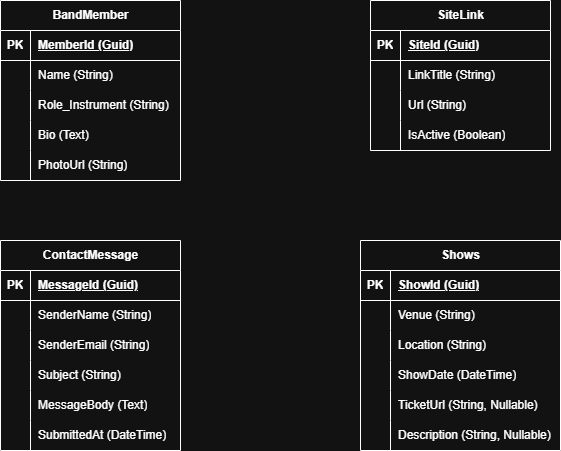

The diagram above was exported from draw.io. Its source (the exported page's mxGraphModel, read from the mxfile embedded in the PNG):
<mxGraphModel dx="1665" dy="777" grid="1" gridSize="10" guides="1" tooltips="1" connect="1" arrows="1" fold="1" page="1" pageScale="1" pageWidth="850" pageHeight="1100" math="0" shadow="0">
  <root>
    <mxCell id="0" />
    <mxCell id="1" parent="0" />
    <mxCell id="BgO_Nw-wUSlfIHsjJ_g--1" parent="1" style="shape=table;startSize=30;container=1;collapsible=1;childLayout=tableLayout;fixedRows=1;rowLines=0;fontStyle=1;align=center;resizeLast=1;html=1;" value="BandMember" vertex="1">
      <mxGeometry height="180" width="180" x="120" y="40" as="geometry" />
    </mxCell>
    <mxCell id="BgO_Nw-wUSlfIHsjJ_g--2" parent="BgO_Nw-wUSlfIHsjJ_g--1" style="shape=tableRow;horizontal=0;startSize=0;swimlaneHead=0;swimlaneBody=0;fillColor=none;collapsible=0;dropTarget=0;points=[[0,0.5],[1,0.5]];portConstraint=eastwest;top=0;left=0;right=0;bottom=1;" value="" vertex="1">
      <mxGeometry height="30" width="180" y="30" as="geometry" />
    </mxCell>
    <mxCell id="BgO_Nw-wUSlfIHsjJ_g--3" parent="BgO_Nw-wUSlfIHsjJ_g--2" style="shape=partialRectangle;connectable=0;fillColor=none;top=0;left=0;bottom=0;right=0;fontStyle=1;overflow=hidden;whiteSpace=wrap;html=1;" value="PK" vertex="1">
      <mxGeometry height="30" width="30" as="geometry">
        <mxRectangle height="30" width="30" as="alternateBounds" />
      </mxGeometry>
    </mxCell>
    <mxCell id="BgO_Nw-wUSlfIHsjJ_g--4" parent="BgO_Nw-wUSlfIHsjJ_g--2" style="shape=partialRectangle;connectable=0;fillColor=none;top=0;left=0;bottom=0;right=0;align=left;spacingLeft=6;fontStyle=5;overflow=hidden;whiteSpace=wrap;html=1;" value="MemberId (Guid)" vertex="1">
      <mxGeometry height="30" width="150" x="30" as="geometry">
        <mxRectangle height="30" width="150" as="alternateBounds" />
      </mxGeometry>
    </mxCell>
    <mxCell id="BgO_Nw-wUSlfIHsjJ_g--5" parent="BgO_Nw-wUSlfIHsjJ_g--1" style="shape=tableRow;horizontal=0;startSize=0;swimlaneHead=0;swimlaneBody=0;fillColor=none;collapsible=0;dropTarget=0;points=[[0,0.5],[1,0.5]];portConstraint=eastwest;top=0;left=0;right=0;bottom=0;" value="" vertex="1">
      <mxGeometry height="30" width="180" y="60" as="geometry" />
    </mxCell>
    <mxCell id="BgO_Nw-wUSlfIHsjJ_g--6" parent="BgO_Nw-wUSlfIHsjJ_g--5" style="shape=partialRectangle;connectable=0;fillColor=none;top=0;left=0;bottom=0;right=0;editable=1;overflow=hidden;whiteSpace=wrap;html=1;" value="" vertex="1">
      <mxGeometry height="30" width="30" as="geometry">
        <mxRectangle height="30" width="30" as="alternateBounds" />
      </mxGeometry>
    </mxCell>
    <mxCell id="BgO_Nw-wUSlfIHsjJ_g--7" parent="BgO_Nw-wUSlfIHsjJ_g--5" style="shape=partialRectangle;connectable=0;fillColor=none;top=0;left=0;bottom=0;right=0;align=left;spacingLeft=6;overflow=hidden;whiteSpace=wrap;html=1;" value="Name (String)" vertex="1">
      <mxGeometry height="30" width="150" x="30" as="geometry">
        <mxRectangle height="30" width="150" as="alternateBounds" />
      </mxGeometry>
    </mxCell>
    <mxCell id="BgO_Nw-wUSlfIHsjJ_g--8" parent="BgO_Nw-wUSlfIHsjJ_g--1" style="shape=tableRow;horizontal=0;startSize=0;swimlaneHead=0;swimlaneBody=0;fillColor=none;collapsible=0;dropTarget=0;points=[[0,0.5],[1,0.5]];portConstraint=eastwest;top=0;left=0;right=0;bottom=0;" value="" vertex="1">
      <mxGeometry height="30" width="180" y="90" as="geometry" />
    </mxCell>
    <mxCell id="BgO_Nw-wUSlfIHsjJ_g--9" parent="BgO_Nw-wUSlfIHsjJ_g--8" style="shape=partialRectangle;connectable=0;fillColor=none;top=0;left=0;bottom=0;right=0;editable=1;overflow=hidden;whiteSpace=wrap;html=1;" value="" vertex="1">
      <mxGeometry height="30" width="30" as="geometry">
        <mxRectangle height="30" width="30" as="alternateBounds" />
      </mxGeometry>
    </mxCell>
    <mxCell id="BgO_Nw-wUSlfIHsjJ_g--10" parent="BgO_Nw-wUSlfIHsjJ_g--8" style="shape=partialRectangle;connectable=0;fillColor=none;top=0;left=0;bottom=0;right=0;align=left;spacingLeft=6;overflow=hidden;whiteSpace=wrap;html=1;" value="Role_Instrument&amp;nbsp;(String)" vertex="1">
      <mxGeometry height="30" width="150" x="30" as="geometry">
        <mxRectangle height="30" width="150" as="alternateBounds" />
      </mxGeometry>
    </mxCell>
    <mxCell id="BgO_Nw-wUSlfIHsjJ_g--11" parent="BgO_Nw-wUSlfIHsjJ_g--1" style="shape=tableRow;horizontal=0;startSize=0;swimlaneHead=0;swimlaneBody=0;fillColor=none;collapsible=0;dropTarget=0;points=[[0,0.5],[1,0.5]];portConstraint=eastwest;top=0;left=0;right=0;bottom=0;" value="" vertex="1">
      <mxGeometry height="30" width="180" y="120" as="geometry" />
    </mxCell>
    <mxCell id="BgO_Nw-wUSlfIHsjJ_g--12" parent="BgO_Nw-wUSlfIHsjJ_g--11" style="shape=partialRectangle;connectable=0;fillColor=none;top=0;left=0;bottom=0;right=0;editable=1;overflow=hidden;whiteSpace=wrap;html=1;" value="" vertex="1">
      <mxGeometry height="30" width="30" as="geometry">
        <mxRectangle height="30" width="30" as="alternateBounds" />
      </mxGeometry>
    </mxCell>
    <mxCell id="BgO_Nw-wUSlfIHsjJ_g--13" parent="BgO_Nw-wUSlfIHsjJ_g--11" style="shape=partialRectangle;connectable=0;fillColor=none;top=0;left=0;bottom=0;right=0;align=left;spacingLeft=6;overflow=hidden;whiteSpace=wrap;html=1;" value="Bio (Text)" vertex="1">
      <mxGeometry height="30" width="150" x="30" as="geometry">
        <mxRectangle height="30" width="150" as="alternateBounds" />
      </mxGeometry>
    </mxCell>
    <mxCell id="BgO_Nw-wUSlfIHsjJ_g--14" parent="BgO_Nw-wUSlfIHsjJ_g--1" style="shape=tableRow;horizontal=0;startSize=0;swimlaneHead=0;swimlaneBody=0;fillColor=none;collapsible=0;dropTarget=0;points=[[0,0.5],[1,0.5]];portConstraint=eastwest;top=0;left=0;right=0;bottom=0;" value="" vertex="1">
      <mxGeometry height="30" width="180" y="150" as="geometry" />
    </mxCell>
    <mxCell id="BgO_Nw-wUSlfIHsjJ_g--15" parent="BgO_Nw-wUSlfIHsjJ_g--14" style="shape=partialRectangle;connectable=0;fillColor=none;top=0;left=0;bottom=0;right=0;editable=1;overflow=hidden;whiteSpace=wrap;html=1;" value="" vertex="1">
      <mxGeometry height="30" width="30" as="geometry">
        <mxRectangle height="30" width="30" as="alternateBounds" />
      </mxGeometry>
    </mxCell>
    <mxCell id="BgO_Nw-wUSlfIHsjJ_g--16" parent="BgO_Nw-wUSlfIHsjJ_g--14" style="shape=partialRectangle;connectable=0;fillColor=none;top=0;left=0;bottom=0;right=0;align=left;spacingLeft=6;overflow=hidden;whiteSpace=wrap;html=1;" value="PhotoUrl&amp;nbsp;(String)" vertex="1">
      <mxGeometry height="30" width="150" x="30" as="geometry">
        <mxRectangle height="30" width="150" as="alternateBounds" />
      </mxGeometry>
    </mxCell>
    <mxCell id="BgO_Nw-wUSlfIHsjJ_g--17" parent="1" style="shape=table;startSize=30;container=1;collapsible=1;childLayout=tableLayout;fixedRows=1;rowLines=0;fontStyle=1;align=center;resizeLast=1;html=1;" value="ContactMessage" vertex="1">
      <mxGeometry height="210" width="180" x="120" y="280" as="geometry" />
    </mxCell>
    <mxCell id="BgO_Nw-wUSlfIHsjJ_g--18" parent="BgO_Nw-wUSlfIHsjJ_g--17" style="shape=tableRow;horizontal=0;startSize=0;swimlaneHead=0;swimlaneBody=0;fillColor=none;collapsible=0;dropTarget=0;points=[[0,0.5],[1,0.5]];portConstraint=eastwest;top=0;left=0;right=0;bottom=1;" value="" vertex="1">
      <mxGeometry height="30" width="180" y="30" as="geometry" />
    </mxCell>
    <mxCell id="BgO_Nw-wUSlfIHsjJ_g--19" parent="BgO_Nw-wUSlfIHsjJ_g--18" style="shape=partialRectangle;connectable=0;fillColor=none;top=0;left=0;bottom=0;right=0;fontStyle=1;overflow=hidden;whiteSpace=wrap;html=1;" value="PK" vertex="1">
      <mxGeometry height="30" width="30" as="geometry">
        <mxRectangle height="30" width="30" as="alternateBounds" />
      </mxGeometry>
    </mxCell>
    <mxCell id="BgO_Nw-wUSlfIHsjJ_g--20" parent="BgO_Nw-wUSlfIHsjJ_g--18" style="shape=partialRectangle;connectable=0;fillColor=none;top=0;left=0;bottom=0;right=0;align=left;spacingLeft=6;fontStyle=5;overflow=hidden;whiteSpace=wrap;html=1;" value="MessageId (Guid)" vertex="1">
      <mxGeometry height="30" width="150" x="30" as="geometry">
        <mxRectangle height="30" width="150" as="alternateBounds" />
      </mxGeometry>
    </mxCell>
    <mxCell id="BgO_Nw-wUSlfIHsjJ_g--21" parent="BgO_Nw-wUSlfIHsjJ_g--17" style="shape=tableRow;horizontal=0;startSize=0;swimlaneHead=0;swimlaneBody=0;fillColor=none;collapsible=0;dropTarget=0;points=[[0,0.5],[1,0.5]];portConstraint=eastwest;top=0;left=0;right=0;bottom=0;" value="" vertex="1">
      <mxGeometry height="30" width="180" y="60" as="geometry" />
    </mxCell>
    <mxCell id="BgO_Nw-wUSlfIHsjJ_g--22" parent="BgO_Nw-wUSlfIHsjJ_g--21" style="shape=partialRectangle;connectable=0;fillColor=none;top=0;left=0;bottom=0;right=0;editable=1;overflow=hidden;whiteSpace=wrap;html=1;" value="" vertex="1">
      <mxGeometry height="30" width="30" as="geometry">
        <mxRectangle height="30" width="30" as="alternateBounds" />
      </mxGeometry>
    </mxCell>
    <mxCell id="BgO_Nw-wUSlfIHsjJ_g--23" parent="BgO_Nw-wUSlfIHsjJ_g--21" style="shape=partialRectangle;connectable=0;fillColor=none;top=0;left=0;bottom=0;right=0;align=left;spacingLeft=6;overflow=hidden;whiteSpace=wrap;html=1;" value="SenderName&amp;nbsp;(String)" vertex="1">
      <mxGeometry height="30" width="150" x="30" as="geometry">
        <mxRectangle height="30" width="150" as="alternateBounds" />
      </mxGeometry>
    </mxCell>
    <mxCell id="BgO_Nw-wUSlfIHsjJ_g--24" parent="BgO_Nw-wUSlfIHsjJ_g--17" style="shape=tableRow;horizontal=0;startSize=0;swimlaneHead=0;swimlaneBody=0;fillColor=none;collapsible=0;dropTarget=0;points=[[0,0.5],[1,0.5]];portConstraint=eastwest;top=0;left=0;right=0;bottom=0;" value="" vertex="1">
      <mxGeometry height="30" width="180" y="90" as="geometry" />
    </mxCell>
    <mxCell id="BgO_Nw-wUSlfIHsjJ_g--25" parent="BgO_Nw-wUSlfIHsjJ_g--24" style="shape=partialRectangle;connectable=0;fillColor=none;top=0;left=0;bottom=0;right=0;editable=1;overflow=hidden;whiteSpace=wrap;html=1;" value="" vertex="1">
      <mxGeometry height="30" width="30" as="geometry">
        <mxRectangle height="30" width="30" as="alternateBounds" />
      </mxGeometry>
    </mxCell>
    <mxCell id="BgO_Nw-wUSlfIHsjJ_g--26" parent="BgO_Nw-wUSlfIHsjJ_g--24" style="shape=partialRectangle;connectable=0;fillColor=none;top=0;left=0;bottom=0;right=0;align=left;spacingLeft=6;overflow=hidden;whiteSpace=wrap;html=1;" value="SenderEmail&amp;nbsp;(String)" vertex="1">
      <mxGeometry height="30" width="150" x="30" as="geometry">
        <mxRectangle height="30" width="150" as="alternateBounds" />
      </mxGeometry>
    </mxCell>
    <mxCell id="BgO_Nw-wUSlfIHsjJ_g--27" parent="BgO_Nw-wUSlfIHsjJ_g--17" style="shape=tableRow;horizontal=0;startSize=0;swimlaneHead=0;swimlaneBody=0;fillColor=none;collapsible=0;dropTarget=0;points=[[0,0.5],[1,0.5]];portConstraint=eastwest;top=0;left=0;right=0;bottom=0;" value="" vertex="1">
      <mxGeometry height="30" width="180" y="120" as="geometry" />
    </mxCell>
    <mxCell id="BgO_Nw-wUSlfIHsjJ_g--28" parent="BgO_Nw-wUSlfIHsjJ_g--27" style="shape=partialRectangle;connectable=0;fillColor=none;top=0;left=0;bottom=0;right=0;editable=1;overflow=hidden;whiteSpace=wrap;html=1;" value="" vertex="1">
      <mxGeometry height="30" width="30" as="geometry">
        <mxRectangle height="30" width="30" as="alternateBounds" />
      </mxGeometry>
    </mxCell>
    <mxCell id="BgO_Nw-wUSlfIHsjJ_g--29" parent="BgO_Nw-wUSlfIHsjJ_g--27" style="shape=partialRectangle;connectable=0;fillColor=none;top=0;left=0;bottom=0;right=0;align=left;spacingLeft=6;overflow=hidden;whiteSpace=wrap;html=1;" value="Subject&amp;nbsp;(String)" vertex="1">
      <mxGeometry height="30" width="150" x="30" as="geometry">
        <mxRectangle height="30" width="150" as="alternateBounds" />
      </mxGeometry>
    </mxCell>
    <mxCell id="BgO_Nw-wUSlfIHsjJ_g--30" parent="BgO_Nw-wUSlfIHsjJ_g--17" style="shape=tableRow;horizontal=0;startSize=0;swimlaneHead=0;swimlaneBody=0;fillColor=none;collapsible=0;dropTarget=0;points=[[0,0.5],[1,0.5]];portConstraint=eastwest;top=0;left=0;right=0;bottom=0;" value="" vertex="1">
      <mxGeometry height="30" width="180" y="150" as="geometry" />
    </mxCell>
    <mxCell id="BgO_Nw-wUSlfIHsjJ_g--31" parent="BgO_Nw-wUSlfIHsjJ_g--30" style="shape=partialRectangle;connectable=0;fillColor=none;top=0;left=0;bottom=0;right=0;editable=1;overflow=hidden;whiteSpace=wrap;html=1;" value="" vertex="1">
      <mxGeometry height="30" width="30" as="geometry">
        <mxRectangle height="30" width="30" as="alternateBounds" />
      </mxGeometry>
    </mxCell>
    <mxCell id="BgO_Nw-wUSlfIHsjJ_g--32" parent="BgO_Nw-wUSlfIHsjJ_g--30" style="shape=partialRectangle;connectable=0;fillColor=none;top=0;left=0;bottom=0;right=0;align=left;spacingLeft=6;overflow=hidden;whiteSpace=wrap;html=1;" value="MessageBody (Text)" vertex="1">
      <mxGeometry height="30" width="150" x="30" as="geometry">
        <mxRectangle height="30" width="150" as="alternateBounds" />
      </mxGeometry>
    </mxCell>
    <mxCell id="BgO_Nw-wUSlfIHsjJ_g--65" parent="BgO_Nw-wUSlfIHsjJ_g--17" style="shape=tableRow;horizontal=0;startSize=0;swimlaneHead=0;swimlaneBody=0;fillColor=none;collapsible=0;dropTarget=0;points=[[0,0.5],[1,0.5]];portConstraint=eastwest;top=0;left=0;right=0;bottom=0;" value="" vertex="1">
      <mxGeometry height="30" width="180" y="180" as="geometry" />
    </mxCell>
    <mxCell id="BgO_Nw-wUSlfIHsjJ_g--66" parent="BgO_Nw-wUSlfIHsjJ_g--65" style="shape=partialRectangle;connectable=0;fillColor=none;top=0;left=0;bottom=0;right=0;editable=1;overflow=hidden;whiteSpace=wrap;html=1;" value="" vertex="1">
      <mxGeometry height="30" width="30" as="geometry">
        <mxRectangle height="30" width="30" as="alternateBounds" />
      </mxGeometry>
    </mxCell>
    <mxCell id="BgO_Nw-wUSlfIHsjJ_g--67" parent="BgO_Nw-wUSlfIHsjJ_g--65" style="shape=partialRectangle;connectable=0;fillColor=none;top=0;left=0;bottom=0;right=0;align=left;spacingLeft=6;overflow=hidden;whiteSpace=wrap;html=1;" value="SubmittedAt (DateTime)" vertex="1">
      <mxGeometry height="30" width="150" x="30" as="geometry">
        <mxRectangle height="30" width="150" as="alternateBounds" />
      </mxGeometry>
    </mxCell>
    <mxCell id="BgO_Nw-wUSlfIHsjJ_g--33" parent="1" style="shape=table;startSize=30;container=1;collapsible=1;childLayout=tableLayout;fixedRows=1;rowLines=0;fontStyle=1;align=center;resizeLast=1;html=1;" value="SiteLink" vertex="1">
      <mxGeometry height="150" width="180" x="490" y="40" as="geometry" />
    </mxCell>
    <mxCell id="BgO_Nw-wUSlfIHsjJ_g--34" parent="BgO_Nw-wUSlfIHsjJ_g--33" style="shape=tableRow;horizontal=0;startSize=0;swimlaneHead=0;swimlaneBody=0;fillColor=none;collapsible=0;dropTarget=0;points=[[0,0.5],[1,0.5]];portConstraint=eastwest;top=0;left=0;right=0;bottom=1;" value="" vertex="1">
      <mxGeometry height="30" width="180" y="30" as="geometry" />
    </mxCell>
    <mxCell id="BgO_Nw-wUSlfIHsjJ_g--35" parent="BgO_Nw-wUSlfIHsjJ_g--34" style="shape=partialRectangle;connectable=0;fillColor=none;top=0;left=0;bottom=0;right=0;fontStyle=1;overflow=hidden;whiteSpace=wrap;html=1;" value="PK" vertex="1">
      <mxGeometry height="30" width="30" as="geometry">
        <mxRectangle height="30" width="30" as="alternateBounds" />
      </mxGeometry>
    </mxCell>
    <mxCell id="BgO_Nw-wUSlfIHsjJ_g--36" parent="BgO_Nw-wUSlfIHsjJ_g--34" style="shape=partialRectangle;connectable=0;fillColor=none;top=0;left=0;bottom=0;right=0;align=left;spacingLeft=6;fontStyle=5;overflow=hidden;whiteSpace=wrap;html=1;" value="SiteId (Guid)" vertex="1">
      <mxGeometry height="30" width="150" x="30" as="geometry">
        <mxRectangle height="30" width="150" as="alternateBounds" />
      </mxGeometry>
    </mxCell>
    <mxCell id="BgO_Nw-wUSlfIHsjJ_g--37" parent="BgO_Nw-wUSlfIHsjJ_g--33" style="shape=tableRow;horizontal=0;startSize=0;swimlaneHead=0;swimlaneBody=0;fillColor=none;collapsible=0;dropTarget=0;points=[[0,0.5],[1,0.5]];portConstraint=eastwest;top=0;left=0;right=0;bottom=0;" value="" vertex="1">
      <mxGeometry height="30" width="180" y="60" as="geometry" />
    </mxCell>
    <mxCell id="BgO_Nw-wUSlfIHsjJ_g--38" parent="BgO_Nw-wUSlfIHsjJ_g--37" style="shape=partialRectangle;connectable=0;fillColor=none;top=0;left=0;bottom=0;right=0;editable=1;overflow=hidden;whiteSpace=wrap;html=1;" value="" vertex="1">
      <mxGeometry height="30" width="30" as="geometry">
        <mxRectangle height="30" width="30" as="alternateBounds" />
      </mxGeometry>
    </mxCell>
    <mxCell id="BgO_Nw-wUSlfIHsjJ_g--39" parent="BgO_Nw-wUSlfIHsjJ_g--37" style="shape=partialRectangle;connectable=0;fillColor=none;top=0;left=0;bottom=0;right=0;align=left;spacingLeft=6;overflow=hidden;whiteSpace=wrap;html=1;" value="LinkTitle (String)" vertex="1">
      <mxGeometry height="30" width="150" x="30" as="geometry">
        <mxRectangle height="30" width="150" as="alternateBounds" />
      </mxGeometry>
    </mxCell>
    <mxCell id="BgO_Nw-wUSlfIHsjJ_g--40" parent="BgO_Nw-wUSlfIHsjJ_g--33" style="shape=tableRow;horizontal=0;startSize=0;swimlaneHead=0;swimlaneBody=0;fillColor=none;collapsible=0;dropTarget=0;points=[[0,0.5],[1,0.5]];portConstraint=eastwest;top=0;left=0;right=0;bottom=0;" value="" vertex="1">
      <mxGeometry height="30" width="180" y="90" as="geometry" />
    </mxCell>
    <mxCell id="BgO_Nw-wUSlfIHsjJ_g--41" parent="BgO_Nw-wUSlfIHsjJ_g--40" style="shape=partialRectangle;connectable=0;fillColor=none;top=0;left=0;bottom=0;right=0;editable=1;overflow=hidden;whiteSpace=wrap;html=1;" value="" vertex="1">
      <mxGeometry height="30" width="30" as="geometry">
        <mxRectangle height="30" width="30" as="alternateBounds" />
      </mxGeometry>
    </mxCell>
    <mxCell id="BgO_Nw-wUSlfIHsjJ_g--42" parent="BgO_Nw-wUSlfIHsjJ_g--40" style="shape=partialRectangle;connectable=0;fillColor=none;top=0;left=0;bottom=0;right=0;align=left;spacingLeft=6;overflow=hidden;whiteSpace=wrap;html=1;" value="Url&amp;nbsp;(String)" vertex="1">
      <mxGeometry height="30" width="150" x="30" as="geometry">
        <mxRectangle height="30" width="150" as="alternateBounds" />
      </mxGeometry>
    </mxCell>
    <mxCell id="BgO_Nw-wUSlfIHsjJ_g--43" parent="BgO_Nw-wUSlfIHsjJ_g--33" style="shape=tableRow;horizontal=0;startSize=0;swimlaneHead=0;swimlaneBody=0;fillColor=none;collapsible=0;dropTarget=0;points=[[0,0.5],[1,0.5]];portConstraint=eastwest;top=0;left=0;right=0;bottom=0;" value="" vertex="1">
      <mxGeometry height="30" width="180" y="120" as="geometry" />
    </mxCell>
    <mxCell id="BgO_Nw-wUSlfIHsjJ_g--44" parent="BgO_Nw-wUSlfIHsjJ_g--43" style="shape=partialRectangle;connectable=0;fillColor=none;top=0;left=0;bottom=0;right=0;editable=1;overflow=hidden;whiteSpace=wrap;html=1;" value="" vertex="1">
      <mxGeometry height="30" width="30" as="geometry">
        <mxRectangle height="30" width="30" as="alternateBounds" />
      </mxGeometry>
    </mxCell>
    <mxCell id="BgO_Nw-wUSlfIHsjJ_g--45" parent="BgO_Nw-wUSlfIHsjJ_g--43" style="shape=partialRectangle;connectable=0;fillColor=none;top=0;left=0;bottom=0;right=0;align=left;spacingLeft=6;overflow=hidden;whiteSpace=wrap;html=1;" value="IsActive (Boolean)" vertex="1">
      <mxGeometry height="30" width="150" x="30" as="geometry">
        <mxRectangle height="30" width="150" as="alternateBounds" />
      </mxGeometry>
    </mxCell>
    <mxCell id="BgO_Nw-wUSlfIHsjJ_g--68" parent="1" style="shape=table;startSize=30;container=1;collapsible=1;childLayout=tableLayout;fixedRows=1;rowLines=0;fontStyle=1;align=center;resizeLast=1;html=1;" value="Shows" vertex="1">
      <mxGeometry height="210" width="200" x="480" y="280" as="geometry">
        <mxRectangle height="30" width="80" x="490" y="300" as="alternateBounds" />
      </mxGeometry>
    </mxCell>
    <mxCell id="BgO_Nw-wUSlfIHsjJ_g--69" parent="BgO_Nw-wUSlfIHsjJ_g--68" style="shape=tableRow;horizontal=0;startSize=0;swimlaneHead=0;swimlaneBody=0;fillColor=none;collapsible=0;dropTarget=0;points=[[0,0.5],[1,0.5]];portConstraint=eastwest;top=0;left=0;right=0;bottom=1;" value="" vertex="1">
      <mxGeometry height="30" width="200" y="30" as="geometry" />
    </mxCell>
    <mxCell id="BgO_Nw-wUSlfIHsjJ_g--70" parent="BgO_Nw-wUSlfIHsjJ_g--69" style="shape=partialRectangle;connectable=0;fillColor=none;top=0;left=0;bottom=0;right=0;fontStyle=1;overflow=hidden;whiteSpace=wrap;html=1;" value="PK" vertex="1">
      <mxGeometry height="30" width="30" as="geometry">
        <mxRectangle height="30" width="30" as="alternateBounds" />
      </mxGeometry>
    </mxCell>
    <mxCell id="BgO_Nw-wUSlfIHsjJ_g--71" parent="BgO_Nw-wUSlfIHsjJ_g--69" style="shape=partialRectangle;connectable=0;fillColor=none;top=0;left=0;bottom=0;right=0;align=left;spacingLeft=6;fontStyle=5;overflow=hidden;whiteSpace=wrap;html=1;" value="ShowId (Guid)" vertex="1">
      <mxGeometry height="30" width="170" x="30" as="geometry">
        <mxRectangle height="30" width="170" as="alternateBounds" />
      </mxGeometry>
    </mxCell>
    <mxCell id="BgO_Nw-wUSlfIHsjJ_g--72" parent="BgO_Nw-wUSlfIHsjJ_g--68" style="shape=tableRow;horizontal=0;startSize=0;swimlaneHead=0;swimlaneBody=0;fillColor=none;collapsible=0;dropTarget=0;points=[[0,0.5],[1,0.5]];portConstraint=eastwest;top=0;left=0;right=0;bottom=0;" value="" vertex="1">
      <mxGeometry height="30" width="200" y="60" as="geometry" />
    </mxCell>
    <mxCell id="BgO_Nw-wUSlfIHsjJ_g--73" parent="BgO_Nw-wUSlfIHsjJ_g--72" style="shape=partialRectangle;connectable=0;fillColor=none;top=0;left=0;bottom=0;right=0;editable=1;overflow=hidden;whiteSpace=wrap;html=1;" value="" vertex="1">
      <mxGeometry height="30" width="30" as="geometry">
        <mxRectangle height="30" width="30" as="alternateBounds" />
      </mxGeometry>
    </mxCell>
    <mxCell id="BgO_Nw-wUSlfIHsjJ_g--74" parent="BgO_Nw-wUSlfIHsjJ_g--72" style="shape=partialRectangle;connectable=0;fillColor=none;top=0;left=0;bottom=0;right=0;align=left;spacingLeft=6;overflow=hidden;whiteSpace=wrap;html=1;" value="Venue (String)" vertex="1">
      <mxGeometry height="30" width="170" x="30" as="geometry">
        <mxRectangle height="30" width="170" as="alternateBounds" />
      </mxGeometry>
    </mxCell>
    <mxCell id="BgO_Nw-wUSlfIHsjJ_g--75" parent="BgO_Nw-wUSlfIHsjJ_g--68" style="shape=tableRow;horizontal=0;startSize=0;swimlaneHead=0;swimlaneBody=0;fillColor=none;collapsible=0;dropTarget=0;points=[[0,0.5],[1,0.5]];portConstraint=eastwest;top=0;left=0;right=0;bottom=0;" value="" vertex="1">
      <mxGeometry height="30" width="200" y="90" as="geometry" />
    </mxCell>
    <mxCell id="BgO_Nw-wUSlfIHsjJ_g--76" parent="BgO_Nw-wUSlfIHsjJ_g--75" style="shape=partialRectangle;connectable=0;fillColor=none;top=0;left=0;bottom=0;right=0;editable=1;overflow=hidden;whiteSpace=wrap;html=1;" value="" vertex="1">
      <mxGeometry height="30" width="30" as="geometry">
        <mxRectangle height="30" width="30" as="alternateBounds" />
      </mxGeometry>
    </mxCell>
    <mxCell id="BgO_Nw-wUSlfIHsjJ_g--77" parent="BgO_Nw-wUSlfIHsjJ_g--75" style="shape=partialRectangle;connectable=0;fillColor=none;top=0;left=0;bottom=0;right=0;align=left;spacingLeft=6;overflow=hidden;whiteSpace=wrap;html=1;" value="Location (String)" vertex="1">
      <mxGeometry height="30" width="170" x="30" as="geometry">
        <mxRectangle height="30" width="170" as="alternateBounds" />
      </mxGeometry>
    </mxCell>
    <mxCell id="BgO_Nw-wUSlfIHsjJ_g--78" parent="BgO_Nw-wUSlfIHsjJ_g--68" style="shape=tableRow;horizontal=0;startSize=0;swimlaneHead=0;swimlaneBody=0;fillColor=none;collapsible=0;dropTarget=0;points=[[0,0.5],[1,0.5]];portConstraint=eastwest;top=0;left=0;right=0;bottom=0;" value="" vertex="1">
      <mxGeometry height="30" width="200" y="120" as="geometry" />
    </mxCell>
    <mxCell id="BgO_Nw-wUSlfIHsjJ_g--79" parent="BgO_Nw-wUSlfIHsjJ_g--78" style="shape=partialRectangle;connectable=0;fillColor=none;top=0;left=0;bottom=0;right=0;editable=1;overflow=hidden;whiteSpace=wrap;html=1;" value="" vertex="1">
      <mxGeometry height="30" width="30" as="geometry">
        <mxRectangle height="30" width="30" as="alternateBounds" />
      </mxGeometry>
    </mxCell>
    <mxCell id="BgO_Nw-wUSlfIHsjJ_g--80" parent="BgO_Nw-wUSlfIHsjJ_g--78" style="shape=partialRectangle;connectable=0;fillColor=none;top=0;left=0;bottom=0;right=0;align=left;spacingLeft=6;overflow=hidden;whiteSpace=wrap;html=1;" value="ShowDate (DateTime)" vertex="1">
      <mxGeometry height="30" width="170" x="30" as="geometry">
        <mxRectangle height="30" width="170" as="alternateBounds" />
      </mxGeometry>
    </mxCell>
    <mxCell id="BgO_Nw-wUSlfIHsjJ_g--81" parent="BgO_Nw-wUSlfIHsjJ_g--68" style="shape=tableRow;horizontal=0;startSize=0;swimlaneHead=0;swimlaneBody=0;fillColor=none;collapsible=0;dropTarget=0;points=[[0,0.5],[1,0.5]];portConstraint=eastwest;top=0;left=0;right=0;bottom=0;" value="" vertex="1">
      <mxGeometry height="30" width="200" y="150" as="geometry" />
    </mxCell>
    <mxCell id="BgO_Nw-wUSlfIHsjJ_g--82" parent="BgO_Nw-wUSlfIHsjJ_g--81" style="shape=partialRectangle;connectable=0;fillColor=none;top=0;left=0;bottom=0;right=0;editable=1;overflow=hidden;whiteSpace=wrap;html=1;" value="" vertex="1">
      <mxGeometry height="30" width="30" as="geometry">
        <mxRectangle height="30" width="30" as="alternateBounds" />
      </mxGeometry>
    </mxCell>
    <mxCell id="BgO_Nw-wUSlfIHsjJ_g--83" parent="BgO_Nw-wUSlfIHsjJ_g--81" style="shape=partialRectangle;connectable=0;fillColor=none;top=0;left=0;bottom=0;right=0;align=left;spacingLeft=6;overflow=hidden;whiteSpace=wrap;html=1;" value="TicketUrl (String, Nullable)" vertex="1">
      <mxGeometry height="30" width="170" x="30" as="geometry">
        <mxRectangle height="30" width="170" as="alternateBounds" />
      </mxGeometry>
    </mxCell>
    <mxCell id="BgO_Nw-wUSlfIHsjJ_g--84" parent="BgO_Nw-wUSlfIHsjJ_g--68" style="shape=tableRow;horizontal=0;startSize=0;swimlaneHead=0;swimlaneBody=0;fillColor=none;collapsible=0;dropTarget=0;points=[[0,0.5],[1,0.5]];portConstraint=eastwest;top=0;left=0;right=0;bottom=0;" value="" vertex="1">
      <mxGeometry height="30" width="200" y="180" as="geometry" />
    </mxCell>
    <mxCell id="BgO_Nw-wUSlfIHsjJ_g--85" parent="BgO_Nw-wUSlfIHsjJ_g--84" style="shape=partialRectangle;connectable=0;fillColor=none;top=0;left=0;bottom=0;right=0;editable=1;overflow=hidden;whiteSpace=wrap;html=1;" value="" vertex="1">
      <mxGeometry height="30" width="30" as="geometry">
        <mxRectangle height="30" width="30" as="alternateBounds" />
      </mxGeometry>
    </mxCell>
    <mxCell id="BgO_Nw-wUSlfIHsjJ_g--86" parent="BgO_Nw-wUSlfIHsjJ_g--84" style="shape=partialRectangle;connectable=0;fillColor=none;top=0;left=0;bottom=0;right=0;align=left;spacingLeft=6;overflow=hidden;whiteSpace=wrap;html=1;" value="Description (String, Nullable)" vertex="1">
      <mxGeometry height="30" width="170" x="30" as="geometry">
        <mxRectangle height="30" width="170" as="alternateBounds" />
      </mxGeometry>
    </mxCell>
  </root>
</mxGraphModel>